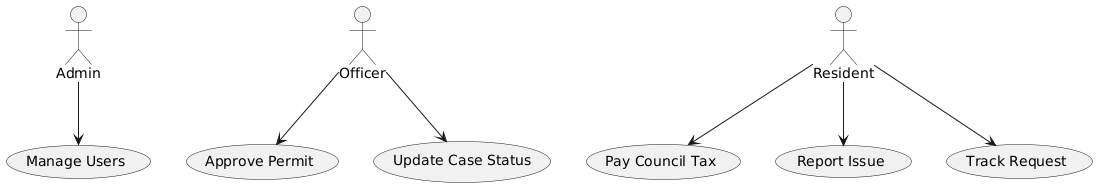

The diagram above was rendered by PlantUML. Its source (embedded in the PNG):
@startuml
actor "Admin" as Admin
actor "Officer" as Officer
actor "Resident" as Resident

usecase "Approve Permit" as Approve_Permit
usecase "Manage Users" as Manage_Users
usecase "Pay Council Tax" as Pay_Council_Tax
usecase "Report Issue" as Report_Issue
usecase "Track Request" as Track_Request
usecase "Update Case Status" as Update_Case_Status

Resident --> Report_Issue
Resident --> Pay_Council_Tax
Officer --> Approve_Permit
Officer --> Update_Case_Status
Admin --> Manage_Users
Resident --> Track_Request
@enduml